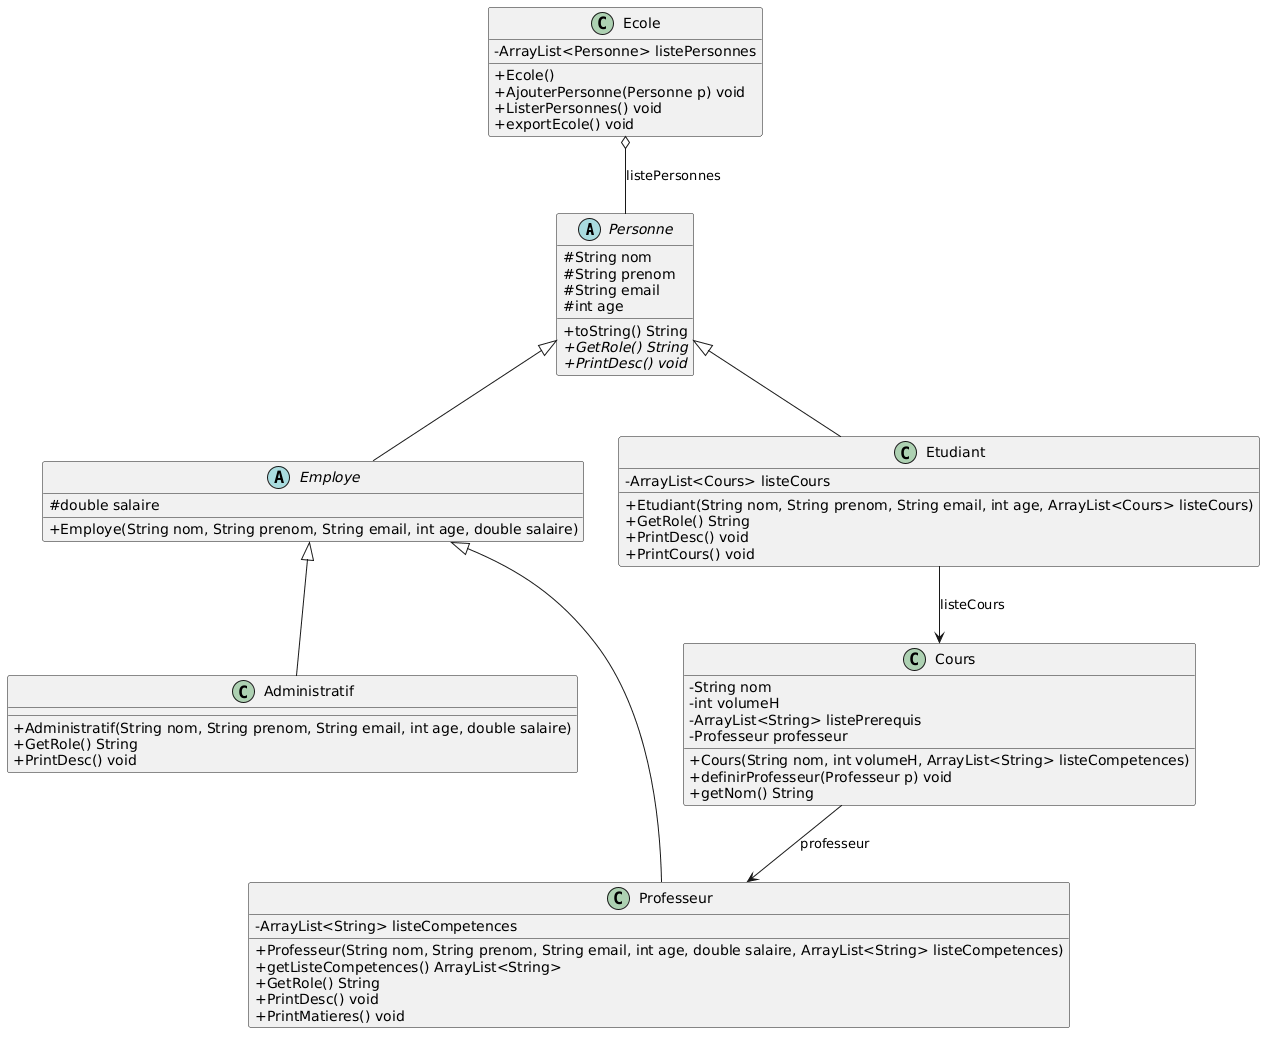

The diagram above was rendered by PlantUML. Its source (embedded in the PNG):
@startuml
skinparam classAttributeIconSize 0

abstract class Personne {
    # String nom
    # String prenom
    # String email
    # int age
    + toString() String
    {abstract} + GetRole() String
    {abstract} + PrintDesc() void
}

abstract class Employe {
    # double salaire
    + Employe(String nom, String prenom, String email, int age, double salaire)
}

class Administratif {
    + Administratif(String nom, String prenom, String email, int age, double salaire)
    + GetRole() String
    + PrintDesc() void
}

class Professeur {
    - ArrayList<String> listeCompetences
    + Professeur(String nom, String prenom, String email, int age, double salaire, ArrayList<String> listeCompetences)
    + getListeCompetences() ArrayList<String>
    + GetRole() String
    + PrintDesc() void
    + PrintMatieres() void
}

class Etudiant {
    - ArrayList<Cours> listeCours
    + Etudiant(String nom, String prenom, String email, int age, ArrayList<Cours> listeCours)
    + GetRole() String
    + PrintDesc() void
    + PrintCours() void
}

class Cours {
    - String nom
    - int volumeH
    - ArrayList<String> listePrerequis
    - Professeur professeur
    + Cours(String nom, int volumeH, ArrayList<String> listeCompetences)
    + definirProfesseur(Professeur p) void
    + getNom() String
}

class Ecole {
    - ArrayList<Personne> listePersonnes
    + Ecole()
    + AjouterPersonne(Personne p) void
    + ListerPersonnes() void
    + exportEcole() void
}

' Relations d'héritage
Personne <|-- Employe
Employe <|-- Administratif
Employe <|-- Professeur
Personne <|-- Etudiant

' Associations et compositions
Ecole o-- Personne : listePersonnes
Etudiant --> Cours : listeCours
Cours --> Professeur : professeur
@enduml